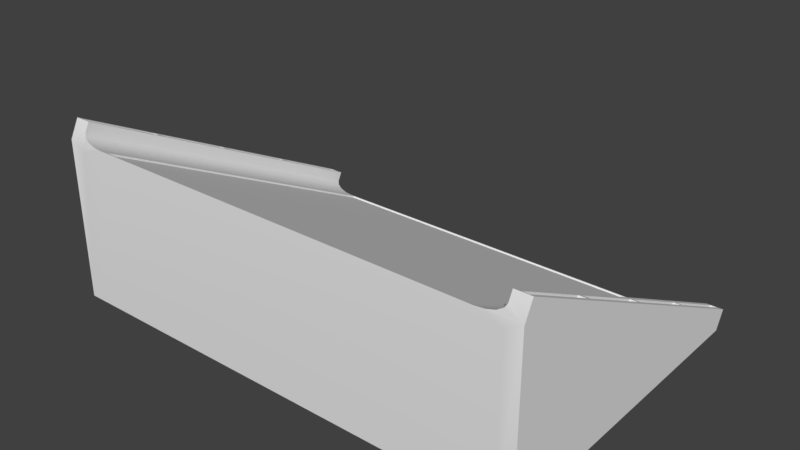 # Source: Ramp.blend  (saved by Blender 2.78.0; exported with 4.5.12 LTS)
import bpy
from mathutils import Matrix  # noqa: F401  (used for matrix-valued properties, if any)

bpy.ops.wm.read_factory_settings(use_empty=True)
scene = bpy.context.scene
scene.name = 'Scene'

# ---- collections
col_collection_1 = bpy.data.collections.new('Collection 1'); scene.collection.children.link(col_collection_1)

# ---- materials (node trees are filled in below, after node groups)
mat_material = bpy.data.materials.new('Material')
mat_material.alpha_threshold = 0.0
mat_material.use_transparent_shadow = False
mat_material.roughness = 0.5
mat_material.line_color = (0.0, 0.0, 0.0, 1.0)

# ---- material node trees

# ---- world
world_world = bpy.data.worlds.new('World'); scene.world = world_world
world_world.color = (0.05088, 0.05088, 0.05088)
world_world.use_sun_shadow = False
world_world.sun_shadow_jitter_overblur = 0.0
world_world.cycles.sampling_method = 'MANUAL'

# ---- meshes
me_cube = bpy.data.meshes.new('Cube')
me_cube.from_pydata([(1.0, 1.0, -1.0), (1.0, -1.0, -1.0), (-1.0, -1.0, -1.0), (-1.0, 1.0, -1.0), (1.0, -1.0, 1.0), (-1.0, -1.0, 1.0), (1.0, 0.0559, 0.2236), (0.9333, -1.0, -1.0), (-0.9333, -1.0, -1.0), (0.9333, 0.0559, 0.2236), (-0.9333, 1.056, -0.7764), (-1.0, 1.056, -0.7764), (1.0, 1.056, -0.7764), (1.0, -0.9441, 1.224), (-0.9333, -0.9441, 1.224), (-1.0, -0.9441, 1.224), (0.9333, 1.056, -0.7764), (0.9333, -0.9441, 1.224), (0.8333, 1.0, -1.0), (0.9333, 1.028, -0.8869), (0.9999, 1.0, -1.0), (0.9333, 0.9, -1.0), (0.8716, 1.002, -0.9914), (0.904, 1.008, -0.9669), (0.9257, 1.017, -0.9302), (0.9333, -0.9717, 1.113), (0.8333, -1.0, 1.0), (0.9333, -1.0, 0.9), (0.9999, -1.0, 1.0), (0.9257, -0.9825, 1.07), (0.904, -0.9917, 1.033), (0.8716, -0.9978, 1.009), (-0.9333, 1.028, -0.8869), (-0.8333, 1.0, -1.0), (-0.9333, 0.9, -1.0), (-0.9999, 1.0, -1.0), (-0.9257, 1.017, -0.9302), (-0.904, 1.008, -0.9669), (-0.8716, 1.002, -0.9914), (-0.8333, -1.0, 1.0), (-0.9333, -0.9717, 1.113), (-1.0, -1.0, 1.0), (-0.9333, -1.0, 0.9), (-0.8716, -0.9978, 1.009), (-0.904, -0.9917, 1.033), (-0.9257, -0.9825, 1.07), (1.0, 0.5559, -0.2764), (0.9333, 0.5559, -0.2764), (0.9333, -0.4441, 0.7236), (1.0, -0.4441, 0.7236), (-0.9333, 0.0559, 0.2236), (-1.0, 0.0559, 0.2236), (-0.9333, -0.4441, 0.7236), (-1.0, -0.4441, 0.7236), (-0.9333, 0.5559, -0.2764), (-1.0, 0.5559, -0.2764), (-0.9533, 1.042, -0.7623), (-0.98, 1.042, -0.7623), (-0.98, 0.57, -0.2905), (-0.9533, 0.57, -0.2905), (0.98, 1.042, -0.7623), (0.9533, 1.042, -0.7623), (0.9533, 0.57, -0.2905), (0.98, 0.57, -0.2905), (0.98, 0.04176, 0.2377), (0.9533, 0.04176, 0.2377), (0.9533, -0.43, 0.7095), (0.98, -0.43, 0.7095), (0.98, 0.5418, -0.2623), (0.9533, 0.5418, -0.2623), (0.9533, 0.07004, 0.2095), (0.98, 0.07004, 0.2095), (0.98, -0.4582, 0.7377), (0.9533, -0.4582, 0.7377), (0.9533, -0.93, 1.209), (0.98, -0.93, 1.209), (-0.9533, 0.04176, 0.2377), (-0.98, 0.04176, 0.2377), (-0.98, -0.43, 0.7095), (-0.9533, -0.43, 0.7095), (-0.9533, -0.4582, 0.7377), (-0.98, -0.4582, 0.7377), (-0.98, -0.93, 1.209), (-0.9533, -0.93, 1.209), (-0.9533, 0.5418, -0.2623), (-0.98, 0.5418, -0.2623), (-0.98, 0.07004, 0.2095), (-0.9533, 0.07004, 0.2095), (-0.9533, 1.024, -0.7799), (-0.98, 1.024, -0.7799), (-0.98, 0.5524, -0.3082), (-0.9533, 0.5524, -0.3082), (0.98, 1.024, -0.7799), (0.9533, 1.024, -0.7799), (0.9533, 0.5524, -0.3082), (0.98, 0.5524, -0.3082), (0.98, 0.02408, 0.2201), (0.9533, 0.02408, 0.2201), (0.9533, -0.4476, 0.6918), (0.98, -0.4476, 0.6918), (0.98, 0.5241, -0.2799), (0.9533, 0.5241, -0.2799), (0.9533, 0.05237, 0.1918), (0.98, 0.05237, 0.1918), (0.98, -0.4759, 0.7201), (0.9533, -0.4759, 0.7201), (0.9533, -0.9476, 1.192), (0.98, -0.9476, 1.192), (-0.9533, 0.02408, 0.2201), (-0.98, 0.02408, 0.2201), (-0.98, -0.4476, 0.6918), (-0.9533, -0.4476, 0.6918), (-0.9533, -0.4759, 0.7201), (-0.98, -0.4759, 0.7201), (-0.98, -0.9476, 1.192), (-0.9533, -0.9476, 1.192), (-0.9533, 0.5241, -0.2799), (-0.98, 0.5241, -0.2799), (-0.98, 0.05237, 0.1918), (-0.9533, 0.05237, 0.1918), (0.8083, 0.9823, -0.9823), (-0.8083, 0.9823, -0.9823), (-0.8083, -0.9823, 0.9823), (0.8083, -0.9823, 0.9823), (0.8083, 0.9779, -1.0), (-0.8083, 0.9779, -1.0), (0.8083, -0.9868, 0.9644), (-0.8083, -0.9868, 0.9644), (1.0, 1.0, -1.0), (1.0, 1.0, -1.0), (1.0, -1.0, -1.0), (1.0, -1.0, -1.0), (-0.9333, -1.0, -1.0), (-1.0, -1.0, -1.0), (-1.0, -1.0, -1.0), (1.0, -1.0, 1.0), (-1.0, 1.0, -1.0), (-1.0, 1.0, -1.0), (-1.0, -1.0, 1.0), (1.0, 1.056, -0.7764), (1.0, 1.056, -0.7764), (1.0, 0.5559, -0.2764), (0.9333, -1.0, -1.0), (1.0, 0.0559, 0.2236), (1.0, -0.4441, 0.7236), (0.9333, 0.0559, 0.2236), (0.9333, -0.4441, 0.7236), (-0.9333, 1.056, -0.7764), (-0.9333, 1.056, -0.7764), (-1.0, 1.056, -0.7764), (-1.0, 1.056, -0.7764), (1.0, -0.9441, 1.224), (1.0, -0.9441, 1.224), (-0.9333, -0.9441, 1.224), (-0.9333, -0.9441, 1.224), (-1.0, -0.9441, 1.224), (-1.0, -0.9441, 1.224), (-1.0, 0.5559, -0.2764), (0.9333, 1.056, -0.7764), (0.9333, 1.056, -0.7764), (0.9333, -0.9441, 1.224), (0.9333, -0.9441, 1.224), (-0.9333, -0.4441, 0.7236), (0.9333, 0.9, -1.0), (0.8333, 1.0, -1.0), (0.8333, 1.0, -1.0), (0.8716, 1.002, -0.9914), (0.904, 1.008, -0.9669), (0.9257, 1.017, -0.9302), (0.9333, 1.028, -0.8869), (0.9333, 1.028, -0.8869), (0.9999, 1.0, -1.0), (0.9999, 1.0, -1.0), (0.9333, -0.9717, 1.113), (0.9257, -0.9825, 1.07), (0.904, -0.9917, 1.033), (0.8716, -0.9978, 1.009), (0.8333, -1.0, 1.0), (0.9333, 0.5559, -0.2764), (-0.9999, 1.0, -1.0), (-0.9999, 1.0, -1.0), (-0.9333, 1.028, -0.8869), (-0.9333, 1.028, -0.8869), (-0.9257, 1.017, -0.9302), (-0.904, 1.008, -0.9669), (-0.8716, 1.002, -0.9914), (-0.8333, 1.0, -1.0), (-0.8333, 1.0, -1.0), (-0.9333, 0.9, -1.0), (-0.8333, -1.0, 1.0), (-0.8716, -0.9978, 1.009), (-0.904, -0.9917, 1.033), (-0.9257, -0.9825, 1.07), (-0.9333, -0.9717, 1.113), (-0.9333, 0.5559, -0.2764), (-0.9333, 0.0559, 0.2236), (-1.0, -0.4441, 0.7236), (-1.0, 0.0559, 0.2236), (-0.9533, 1.042, -0.7623), (-0.9533, 1.042, -0.7623), (-0.98, 1.042, -0.7623), (-0.98, 1.042, -0.7623), (-0.9533, 0.57, -0.2905), (-0.9533, 0.57, -0.2905), (-0.98, 0.57, -0.2905), (-0.98, 0.57, -0.2905), (0.98, 1.042, -0.7623), (0.98, 1.042, -0.7623), (0.9533, 1.042, -0.7623), (0.9533, 1.042, -0.7623), (0.98, 0.57, -0.2905), (0.98, 0.57, -0.2905), (0.9533, 0.57, -0.2905), (0.9533, 0.57, -0.2905), (0.98, 0.04176, 0.2377), (0.98, 0.04176, 0.2377), (0.9533, 0.04176, 0.2377), (0.9533, 0.04176, 0.2377), (0.98, -0.43, 0.7095), (0.98, -0.43, 0.7095), (0.9533, -0.43, 0.7095), (0.9533, -0.43, 0.7095), (0.98, 0.5418, -0.2623), (0.98, 0.5418, -0.2623), (0.9533, 0.5418, -0.2623), (0.9533, 0.5418, -0.2623), (0.98, 0.07004, 0.2095), (0.98, 0.07004, 0.2095), (0.9533, 0.07004, 0.2095), (0.9533, 0.07004, 0.2095), (0.9533, -0.4582, 0.7377), (0.9533, -0.4582, 0.7377), (0.98, -0.4582, 0.7377), (0.98, -0.4582, 0.7377), (0.98, -0.93, 1.209), (0.98, -0.93, 1.209), (0.9533, -0.93, 1.209), (0.9533, -0.93, 1.209), (-0.9533, 0.04176, 0.2377), (-0.9533, 0.04176, 0.2377), (-0.98, 0.04176, 0.2377), (-0.98, 0.04176, 0.2377), (-0.9533, -0.43, 0.7095), (-0.9533, -0.43, 0.7095), (-0.98, -0.43, 0.7095), (-0.98, -0.43, 0.7095), (-0.98, -0.4582, 0.7377), (-0.98, -0.4582, 0.7377), (-0.9533, -0.4582, 0.7377), (-0.9533, -0.4582, 0.7377), (-0.9533, -0.93, 1.209), (-0.9533, -0.93, 1.209), (-0.98, -0.93, 1.209), (-0.98, -0.93, 1.209), (-0.9533, 0.5418, -0.2623), (-0.9533, 0.5418, -0.2623), (-0.98, 0.5418, -0.2623), (-0.98, 0.5418, -0.2623), (-0.9533, 0.07004, 0.2095), (-0.9533, 0.07004, 0.2095), (-0.98, 0.07004, 0.2095), (-0.98, 0.07004, 0.2095), (-0.98, 1.024, -0.7799), (-0.98, 1.024, -0.7799), (-0.9533, 1.024, -0.7799), (-0.9533, 1.024, -0.7799), (-0.98, 0.5524, -0.3082), (-0.98, 0.5524, -0.3082), (-0.9533, 0.5524, -0.3082), (-0.9533, 0.5524, -0.3082), (0.9533, 1.024, -0.7799), (0.9533, 1.024, -0.7799), (0.98, 1.024, -0.7799), (0.98, 1.024, -0.7799), (0.9533, 0.5524, -0.3082), (0.9533, 0.5524, -0.3082), (0.98, 0.5524, -0.3082), (0.98, 0.5524, -0.3082), (0.9533, 0.02408, 0.2201), (0.9533, 0.02408, 0.2201), (0.98, 0.02408, 0.2201), (0.98, 0.02408, 0.2201), (0.9533, -0.4476, 0.6918), (0.9533, -0.4476, 0.6918), (0.98, -0.4476, 0.6918), (0.98, -0.4476, 0.6918), (0.9533, 0.5241, -0.2799), (0.9533, 0.5241, -0.2799), (0.98, 0.5241, -0.2799), (0.98, 0.5241, -0.2799), (0.9533, 0.05237, 0.1918), (0.9533, 0.05237, 0.1918), (0.98, 0.05237, 0.1918), (0.98, 0.05237, 0.1918), (0.9533, -0.4759, 0.7201), (0.9533, -0.4759, 0.7201), (0.98, -0.4759, 0.7201), (0.98, -0.4759, 0.7201), (0.9533, -0.9476, 1.192), (0.9533, -0.9476, 1.192), (0.98, -0.9476, 1.192), (0.98, -0.9476, 1.192), (-0.98, 0.02408, 0.2201), (-0.98, 0.02408, 0.2201), (-0.9533, 0.02408, 0.2201), (-0.9533, 0.02408, 0.2201), (-0.98, -0.4476, 0.6918), (-0.98, -0.4476, 0.6918), (-0.9533, -0.4476, 0.6918), (-0.9533, -0.4476, 0.6918), (-0.98, -0.4759, 0.7201), (-0.98, -0.4759, 0.7201), (-0.9533, -0.4759, 0.7201), (-0.9533, -0.4759, 0.7201), (-0.98, -0.9476, 1.192), (-0.98, -0.9476, 1.192), (-0.9533, -0.9476, 1.192), (-0.9533, -0.9476, 1.192), (-0.98, 0.5241, -0.2799), (-0.98, 0.5241, -0.2799), (-0.9533, 0.5241, -0.2799), (-0.9533, 0.5241, -0.2799), (-0.98, 0.05237, 0.1918), (-0.98, 0.05237, 0.1918), (-0.9533, 0.05237, 0.1918), (-0.9533, 0.05237, 0.1918), (0.8083, 0.9823, -0.9823), (0.8083, 0.9823, -0.9823), (-0.8083, 0.9823, -0.9823), (-0.8083, 0.9823, -0.9823), (0.8083, -0.9823, 0.9823), (0.8083, -0.9823, 0.9823), (-0.8083, -0.9823, 0.9823), (-0.8083, -0.9823, 0.9823), (0.8083, 0.9779, -1.0), (0.8083, 0.9779, -1.0), (-0.8083, 0.9779, -1.0), (-0.8083, 0.9779, -1.0), (0.8083, -0.9868, 0.9644), (0.8083, -0.9868, 0.9644), (-0.8083, -0.9868, 0.9644), (-0.8083, -0.9868, 0.9644)], [], [(40, 182, 148, 194, 195, 162, 154), (128, 135, 130), (142, 27, 177, 189, 42, 8), (134, 138, 136), (136, 138, 156, 196, 197, 157, 150), (329, 332, 340, 337), (19, 25, 161, 48, 9, 47, 159), (131, 4, 28, 27, 142), (180, 188, 132, 133, 137), (129, 171, 170, 158, 140), (135, 128, 139, 141, 143, 49, 151), (8, 42, 41, 5, 2), (5, 41, 193, 153, 155), (173, 28, 4, 152, 160), (164, 163, 7, 132, 188, 187), (165, 166, 167, 168, 169, 172, 21), (173, 174, 175, 176, 177, 27, 28), (18, 26, 31, 22), (22, 31, 30, 23), (23, 30, 29, 24), (24, 29, 25, 19), (0, 1, 7, 163, 20), (181, 183, 184, 185, 186, 34, 179), (189, 190, 191, 192, 193, 41, 42), (182, 40, 45, 36), (36, 45, 44, 37), (37, 44, 43, 38), (38, 43, 39, 33), (32, 35, 3, 149, 147), (10, 11, 200, 198), (11, 55, 204, 200), (55, 54, 202, 204), (54, 10, 198, 202), (12, 16, 208, 206), (16, 178, 212, 208), (178, 46, 210, 212), (46, 12, 206, 210), (6, 145, 216, 214), (145, 146, 220, 216), (146, 144, 218, 220), (144, 6, 214, 218), (46, 178, 224, 222), (178, 145, 228, 224), (145, 6, 226, 228), (6, 46, 222, 226), (144, 146, 230, 232), (146, 17, 236, 230), (17, 13, 234, 236), (13, 144, 232, 234), (50, 51, 240, 238), (51, 53, 244, 240), (53, 52, 242, 244), (52, 50, 238, 242), (52, 53, 246, 248), (53, 15, 252, 246), (15, 14, 250, 252), (14, 52, 248, 250), (54, 55, 256, 254), (55, 51, 260, 256), (51, 50, 258, 260), (50, 54, 254, 258), (264, 262, 266, 268), (201, 263, 265, 199), (205, 267, 89, 57), (203, 269, 90, 58), (56, 88, 91, 59), (272, 270, 274, 276), (209, 271, 273, 207), (213, 275, 93, 61), (211, 277, 94, 62), (60, 92, 95, 63), (280, 278, 282, 284), (217, 279, 281, 215), (221, 283, 97, 65), (219, 285, 98, 66), (64, 96, 99, 67), (288, 286, 290, 292), (225, 287, 289, 223), (229, 291, 101, 69), (227, 293, 102, 70), (68, 100, 103, 71), (296, 294, 298, 300), (231, 295, 297, 233), (237, 299, 105, 73), (235, 301, 106, 74), (72, 104, 107, 75), (304, 302, 306, 308), (241, 303, 305, 239), (245, 307, 109, 77), (243, 309, 110, 78), (76, 108, 111, 79), (312, 310, 314, 316), (247, 311, 313, 249), (253, 315, 113, 81), (251, 317, 114, 82), (80, 112, 115, 83), (320, 318, 322, 324), (257, 319, 321, 255), (261, 323, 117, 85), (259, 325, 118, 86), (84, 116, 119, 87), (18, 33, 328, 326), (33, 39, 333, 328), (39, 26, 330, 333), (26, 18, 326, 330), (334, 336, 341, 338), (327, 121, 125, 335), (122, 331, 339, 127), (123, 120, 124, 126)])
me_cube.polygons.foreach_set('use_smooth', [True] * 109)
me_cube.materials.append(mat_material)
me_cube.use_remesh_preserve_volume = False
me_cube.use_remesh_preserve_attributes = False
me_cube.use_mirror_vertex_groups = False
me_cube.update()

# ---- objects
ob_ramp = bpy.data.objects.new('Ramp', me_cube)

# ---- transforms, parenting, visibility, modifiers, constraints
ob_ramp.location = (0.0, 0.0, 0.0)
ob_ramp.scale = (3.0, 2.0, 1.0)
ob_ramp.lock_rotations_4d = False
ob_ramp.empty_display_type = 'ARROWS'
ob_ramp.lineart.crease_threshold = 0.0

# ---- collection membership
col_collection_1.objects.link(ob_ramp)

# ---- scene / render settings (as saved in the file)
scene.frame_start = 1; scene.frame_end = 250; scene.frame_set(1)
scene.render.engine = 'BLENDER_EEVEE_NEXT'
scene.render.resolution_percentage = 50
scene.render.dither_intensity = 0.0
scene.cycles.use_denoising = False
scene.cycles.samples = 128
scene.cycles.sampling_pattern = 'TABULATED_SOBOL'
scene.cycles.light_sampling_threshold = 0.0
scene.cycles.use_adaptive_sampling = False
scene.cycles.use_light_tree = False
scene.cycles.blur_glossy = 0.0
scene.cycles.sample_clamp_indirect = 0.0
scene.view_settings.view_transform = 'Standard'
bpy.context.view_layer.update()

# ---- added for rendering (the .blend has no active camera and no usable light): camera, sun
cam_auto = bpy.data.cameras.new('AutoCamera')
cam_auto.lens = 50.0
cam_auto.sensor_width = 36.0
cam_auto.clip_end = 1000.0
ob_auto_camera = bpy.data.objects.new('AutoCamera', cam_auto)
scene.collection.objects.link(ob_auto_camera)
ob_auto_camera.location = (7.03732, -8.38889, 5.74156)
ob_auto_camera.rotation_euler = (1.09748, -7.21219e-08, 0.694738)
scene.camera = ob_auto_camera
light_auto_sun = bpy.data.lights.new('AutoSun', 'SUN')
light_auto_sun.energy = 3.0
light_auto_sun.angle = 0.0523599
ob_auto_sun = bpy.data.objects.new('AutoSun', light_auto_sun)
scene.collection.objects.link(ob_auto_sun)
ob_auto_sun.rotation_euler = (0.872665, 0.174533, 0.523599)
bpy.context.view_layer.update()
